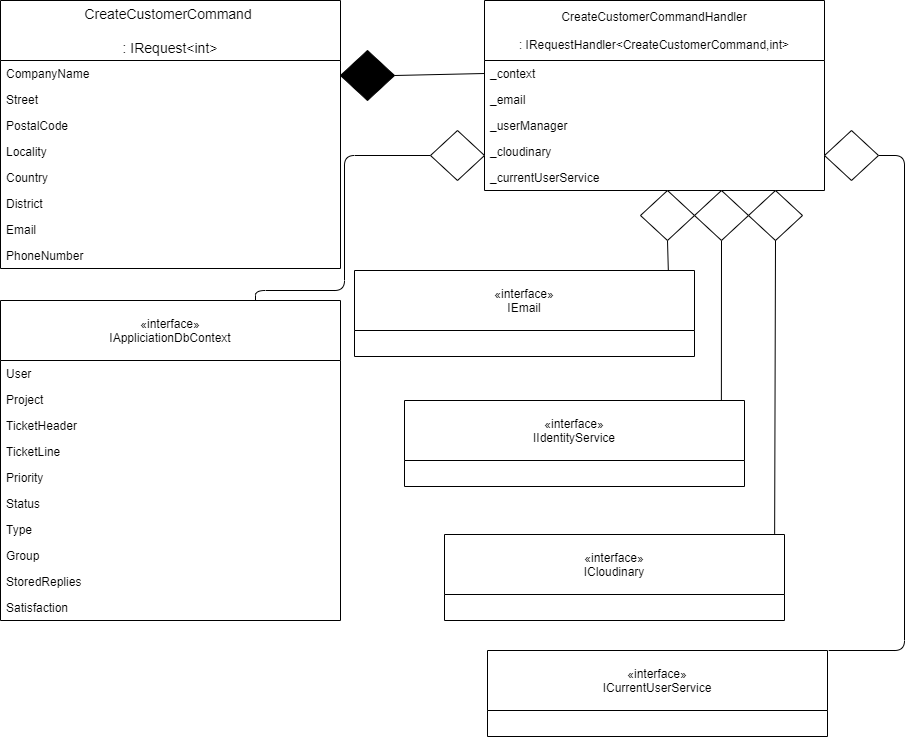

The diagram above was exported from draw.io. Its source (the exported page's mxGraphModel, read from the mxfile embedded in the PNG):
<mxGraphModel dx="2529" dy="821" grid="1" gridSize="10" guides="1" tooltips="1" connect="1" arrows="1" fold="1" page="1" pageScale="1" pageWidth="827" pageHeight="1169" math="0" shadow="0">
  <root>
    <mxCell id="0" />
    <mxCell id="1" parent="0" />
    <mxCell id="cprM1czSTGbPrdzX3GZU-139" value="«interface»&#10;IAppliciationDbContext" style="swimlane;fontStyle=0;childLayout=stackLayout;horizontal=1;startSize=60;fillColor=none;horizontalStack=0;resizeParent=1;resizeParentMax=0;resizeLast=0;collapsible=1;marginBottom=0;" vertex="1" parent="1">
      <mxGeometry x="-1654" y="330" width="340" height="320" as="geometry" />
    </mxCell>
    <mxCell id="cprM1czSTGbPrdzX3GZU-140" value="User" style="text;strokeColor=none;fillColor=none;align=left;verticalAlign=top;spacingLeft=4;spacingRight=4;overflow=hidden;rotatable=0;points=[[0,0.5],[1,0.5]];portConstraint=eastwest;" vertex="1" parent="cprM1czSTGbPrdzX3GZU-139">
      <mxGeometry y="60" width="340" height="26" as="geometry" />
    </mxCell>
    <mxCell id="cprM1czSTGbPrdzX3GZU-141" value="Project" style="text;strokeColor=none;fillColor=none;align=left;verticalAlign=top;spacingLeft=4;spacingRight=4;overflow=hidden;rotatable=0;points=[[0,0.5],[1,0.5]];portConstraint=eastwest;" vertex="1" parent="cprM1czSTGbPrdzX3GZU-139">
      <mxGeometry y="86" width="340" height="26" as="geometry" />
    </mxCell>
    <mxCell id="cprM1czSTGbPrdzX3GZU-142" value="TicketHeader" style="text;strokeColor=none;fillColor=none;align=left;verticalAlign=top;spacingLeft=4;spacingRight=4;overflow=hidden;rotatable=0;points=[[0,0.5],[1,0.5]];portConstraint=eastwest;" vertex="1" parent="cprM1czSTGbPrdzX3GZU-139">
      <mxGeometry y="112" width="340" height="26" as="geometry" />
    </mxCell>
    <mxCell id="cprM1czSTGbPrdzX3GZU-143" value="TicketLine" style="text;strokeColor=none;fillColor=none;align=left;verticalAlign=top;spacingLeft=4;spacingRight=4;overflow=hidden;rotatable=0;points=[[0,0.5],[1,0.5]];portConstraint=eastwest;" vertex="1" parent="cprM1czSTGbPrdzX3GZU-139">
      <mxGeometry y="138" width="340" height="26" as="geometry" />
    </mxCell>
    <mxCell id="cprM1czSTGbPrdzX3GZU-144" value="Priority" style="text;strokeColor=none;fillColor=none;align=left;verticalAlign=top;spacingLeft=4;spacingRight=4;overflow=hidden;rotatable=0;points=[[0,0.5],[1,0.5]];portConstraint=eastwest;" vertex="1" parent="cprM1czSTGbPrdzX3GZU-139">
      <mxGeometry y="164" width="340" height="26" as="geometry" />
    </mxCell>
    <mxCell id="cprM1czSTGbPrdzX3GZU-145" value="Status" style="text;strokeColor=none;fillColor=none;align=left;verticalAlign=top;spacingLeft=4;spacingRight=4;overflow=hidden;rotatable=0;points=[[0,0.5],[1,0.5]];portConstraint=eastwest;" vertex="1" parent="cprM1czSTGbPrdzX3GZU-139">
      <mxGeometry y="190" width="340" height="26" as="geometry" />
    </mxCell>
    <mxCell id="cprM1czSTGbPrdzX3GZU-146" value="Type" style="text;strokeColor=none;fillColor=none;align=left;verticalAlign=top;spacingLeft=4;spacingRight=4;overflow=hidden;rotatable=0;points=[[0,0.5],[1,0.5]];portConstraint=eastwest;" vertex="1" parent="cprM1czSTGbPrdzX3GZU-139">
      <mxGeometry y="216" width="340" height="26" as="geometry" />
    </mxCell>
    <mxCell id="cprM1czSTGbPrdzX3GZU-147" value="Group" style="text;strokeColor=none;fillColor=none;align=left;verticalAlign=top;spacingLeft=4;spacingRight=4;overflow=hidden;rotatable=0;points=[[0,0.5],[1,0.5]];portConstraint=eastwest;" vertex="1" parent="cprM1czSTGbPrdzX3GZU-139">
      <mxGeometry y="242" width="340" height="26" as="geometry" />
    </mxCell>
    <mxCell id="cprM1czSTGbPrdzX3GZU-148" value="StoredReplies" style="text;strokeColor=none;fillColor=none;align=left;verticalAlign=top;spacingLeft=4;spacingRight=4;overflow=hidden;rotatable=0;points=[[0,0.5],[1,0.5]];portConstraint=eastwest;" vertex="1" parent="cprM1czSTGbPrdzX3GZU-139">
      <mxGeometry y="268" width="340" height="26" as="geometry" />
    </mxCell>
    <mxCell id="cprM1czSTGbPrdzX3GZU-149" value="Satisfaction" style="text;strokeColor=none;fillColor=none;align=left;verticalAlign=top;spacingLeft=4;spacingRight=4;overflow=hidden;rotatable=0;points=[[0,0.5],[1,0.5]];portConstraint=eastwest;" vertex="1" parent="cprM1czSTGbPrdzX3GZU-139">
      <mxGeometry y="294" width="340" height="26" as="geometry" />
    </mxCell>
    <mxCell id="cprM1czSTGbPrdzX3GZU-150" value="CreateCustomerCommand &#10;&#10;: IRequest&lt;int&gt;" style="swimlane;fontStyle=0;childLayout=stackLayout;horizontal=1;startSize=60;horizontalStack=0;resizeParent=1;resizeParentMax=0;resizeLast=0;collapsible=1;marginBottom=0;align=center;fontSize=14;" vertex="1" parent="1">
      <mxGeometry x="-1654" y="30" width="340" height="268" as="geometry" />
    </mxCell>
    <mxCell id="cprM1czSTGbPrdzX3GZU-171" value="CompanyName" style="text;strokeColor=none;fillColor=none;align=left;verticalAlign=top;spacingLeft=4;spacingRight=4;overflow=hidden;rotatable=0;points=[[0,0.5],[1,0.5]];portConstraint=eastwest;" vertex="1" parent="cprM1czSTGbPrdzX3GZU-150">
      <mxGeometry y="60" width="340" height="26" as="geometry" />
    </mxCell>
    <mxCell id="cprM1czSTGbPrdzX3GZU-173" value="Street" style="text;strokeColor=none;fillColor=none;align=left;verticalAlign=top;spacingLeft=4;spacingRight=4;overflow=hidden;rotatable=0;points=[[0,0.5],[1,0.5]];portConstraint=eastwest;" vertex="1" parent="cprM1czSTGbPrdzX3GZU-150">
      <mxGeometry y="86" width="340" height="26" as="geometry" />
    </mxCell>
    <mxCell id="cprM1czSTGbPrdzX3GZU-174" value="PostalCode" style="text;strokeColor=none;fillColor=none;align=left;verticalAlign=top;spacingLeft=4;spacingRight=4;overflow=hidden;rotatable=0;points=[[0,0.5],[1,0.5]];portConstraint=eastwest;" vertex="1" parent="cprM1czSTGbPrdzX3GZU-150">
      <mxGeometry y="112" width="340" height="26" as="geometry" />
    </mxCell>
    <mxCell id="cprM1czSTGbPrdzX3GZU-175" value="Locality" style="text;strokeColor=none;fillColor=none;align=left;verticalAlign=top;spacingLeft=4;spacingRight=4;overflow=hidden;rotatable=0;points=[[0,0.5],[1,0.5]];portConstraint=eastwest;" vertex="1" parent="cprM1czSTGbPrdzX3GZU-150">
      <mxGeometry y="138" width="340" height="26" as="geometry" />
    </mxCell>
    <mxCell id="cprM1czSTGbPrdzX3GZU-176" value="Country" style="text;strokeColor=none;fillColor=none;align=left;verticalAlign=top;spacingLeft=4;spacingRight=4;overflow=hidden;rotatable=0;points=[[0,0.5],[1,0.5]];portConstraint=eastwest;" vertex="1" parent="cprM1czSTGbPrdzX3GZU-150">
      <mxGeometry y="164" width="340" height="26" as="geometry" />
    </mxCell>
    <mxCell id="cprM1czSTGbPrdzX3GZU-177" value="District" style="text;strokeColor=none;fillColor=none;align=left;verticalAlign=top;spacingLeft=4;spacingRight=4;overflow=hidden;rotatable=0;points=[[0,0.5],[1,0.5]];portConstraint=eastwest;" vertex="1" parent="cprM1czSTGbPrdzX3GZU-150">
      <mxGeometry y="190" width="340" height="26" as="geometry" />
    </mxCell>
    <mxCell id="cprM1czSTGbPrdzX3GZU-178" value="Email" style="text;strokeColor=none;fillColor=none;align=left;verticalAlign=top;spacingLeft=4;spacingRight=4;overflow=hidden;rotatable=0;points=[[0,0.5],[1,0.5]];portConstraint=eastwest;" vertex="1" parent="cprM1czSTGbPrdzX3GZU-150">
      <mxGeometry y="216" width="340" height="26" as="geometry" />
    </mxCell>
    <mxCell id="cprM1czSTGbPrdzX3GZU-179" value="PhoneNumber" style="text;strokeColor=none;fillColor=none;align=left;verticalAlign=top;spacingLeft=4;spacingRight=4;overflow=hidden;rotatable=0;points=[[0,0.5],[1,0.5]];portConstraint=eastwest;" vertex="1" parent="cprM1czSTGbPrdzX3GZU-150">
      <mxGeometry y="242" width="340" height="26" as="geometry" />
    </mxCell>
    <mxCell id="cprM1czSTGbPrdzX3GZU-151" value="CreateCustomerCommandHandler&#10;&#10;: IRequestHandler&lt;CreateCustomerCommand,int&gt;" style="swimlane;fontStyle=0;childLayout=stackLayout;horizontal=1;startSize=60;fillColor=none;horizontalStack=0;resizeParent=1;resizeParentMax=0;resizeLast=0;collapsible=1;marginBottom=0;" vertex="1" parent="1">
      <mxGeometry x="-1170" y="30" width="340" height="190" as="geometry" />
    </mxCell>
    <mxCell id="cprM1czSTGbPrdzX3GZU-152" value="_context" style="text;strokeColor=none;fillColor=none;align=left;verticalAlign=top;spacingLeft=4;spacingRight=4;overflow=hidden;rotatable=0;points=[[0,0.5],[1,0.5]];portConstraint=eastwest;" vertex="1" parent="cprM1czSTGbPrdzX3GZU-151">
      <mxGeometry y="60" width="340" height="26" as="geometry" />
    </mxCell>
    <mxCell id="cprM1czSTGbPrdzX3GZU-153" value="_email" style="text;strokeColor=none;fillColor=none;align=left;verticalAlign=top;spacingLeft=4;spacingRight=4;overflow=hidden;rotatable=0;points=[[0,0.5],[1,0.5]];portConstraint=eastwest;" vertex="1" parent="cprM1czSTGbPrdzX3GZU-151">
      <mxGeometry y="86" width="340" height="26" as="geometry" />
    </mxCell>
    <mxCell id="cprM1czSTGbPrdzX3GZU-154" value="_userManager" style="text;strokeColor=none;fillColor=none;align=left;verticalAlign=top;spacingLeft=4;spacingRight=4;overflow=hidden;rotatable=0;points=[[0,0.5],[1,0.5]];portConstraint=eastwest;" vertex="1" parent="cprM1czSTGbPrdzX3GZU-151">
      <mxGeometry y="112" width="340" height="26" as="geometry" />
    </mxCell>
    <mxCell id="cprM1czSTGbPrdzX3GZU-155" value="_cloudinary" style="text;strokeColor=none;fillColor=none;align=left;verticalAlign=top;spacingLeft=4;spacingRight=4;overflow=hidden;rotatable=0;points=[[0,0.5],[1,0.5]];portConstraint=eastwest;" vertex="1" parent="cprM1czSTGbPrdzX3GZU-151">
      <mxGeometry y="138" width="340" height="26" as="geometry" />
    </mxCell>
    <mxCell id="cprM1czSTGbPrdzX3GZU-172" value="_currentUserService" style="text;strokeColor=none;fillColor=none;align=left;verticalAlign=top;spacingLeft=4;spacingRight=4;overflow=hidden;rotatable=0;points=[[0,0.5],[1,0.5]];portConstraint=eastwest;" vertex="1" parent="cprM1czSTGbPrdzX3GZU-151">
      <mxGeometry y="164" width="340" height="26" as="geometry" />
    </mxCell>
    <mxCell id="cprM1czSTGbPrdzX3GZU-158" value="" style="endArrow=none;html=1;entryX=0;entryY=0.5;entryDx=0;entryDy=0;exitX=1;exitY=0.5;exitDx=0;exitDy=0;exitPerimeter=0;" edge="1" parent="1" source="cprM1czSTGbPrdzX3GZU-159" target="cprM1czSTGbPrdzX3GZU-152">
      <mxGeometry width="50" height="50" relative="1" as="geometry">
        <mxPoint x="-1260" y="103" as="sourcePoint" />
        <mxPoint x="-1130" y="360" as="targetPoint" />
      </mxGeometry>
    </mxCell>
    <mxCell id="cprM1czSTGbPrdzX3GZU-159" value="" style="strokeWidth=1;html=1;shape=mxgraph.flowchart.decision;whiteSpace=wrap;fillColor=#000000;" vertex="1" parent="1">
      <mxGeometry x="-1314" y="80" width="54" height="50" as="geometry" />
    </mxCell>
    <mxCell id="cprM1czSTGbPrdzX3GZU-160" value="" style="endArrow=none;html=1;entryX=0.75;entryY=0;entryDx=0;entryDy=0;exitX=0;exitY=0.5;exitDx=0;exitDy=0;exitPerimeter=0;" edge="1" parent="1" source="cprM1czSTGbPrdzX3GZU-161" target="cprM1czSTGbPrdzX3GZU-139">
      <mxGeometry width="50" height="50" relative="1" as="geometry">
        <mxPoint x="-1260" y="203" as="sourcePoint" />
        <mxPoint x="-1324" y="420" as="targetPoint" />
        <Array as="points">
          <mxPoint x="-1310" y="185" />
          <mxPoint x="-1310" y="320" />
          <mxPoint x="-1399" y="320" />
        </Array>
      </mxGeometry>
    </mxCell>
    <mxCell id="cprM1czSTGbPrdzX3GZU-161" value="" style="strokeWidth=1;html=1;shape=mxgraph.flowchart.decision;whiteSpace=wrap;" vertex="1" parent="1">
      <mxGeometry x="-1224" y="160" width="54" height="50" as="geometry" />
    </mxCell>
    <mxCell id="cprM1czSTGbPrdzX3GZU-162" value="" style="endArrow=none;html=1;entryX=0.923;entryY=-0.002;entryDx=0;entryDy=0;exitX=0.5;exitY=1;exitDx=0;exitDy=0;exitPerimeter=0;entryPerimeter=0;" edge="1" parent="1" source="cprM1czSTGbPrdzX3GZU-163" target="cprM1czSTGbPrdzX3GZU-157">
      <mxGeometry width="50" height="50" relative="1" as="geometry">
        <mxPoint x="-1096" y="237" as="sourcePoint" />
        <mxPoint x="-776" y="354" as="targetPoint" />
      </mxGeometry>
    </mxCell>
    <mxCell id="cprM1czSTGbPrdzX3GZU-163" value="" style="strokeWidth=1;html=1;shape=mxgraph.flowchart.decision;whiteSpace=wrap;" vertex="1" parent="1">
      <mxGeometry x="-1014" y="220" width="54" height="50" as="geometry" />
    </mxCell>
    <mxCell id="cprM1czSTGbPrdzX3GZU-164" value="" style="endArrow=none;html=1;entryX=0.932;entryY=0;entryDx=0;entryDy=0;exitX=0.5;exitY=1;exitDx=0;exitDy=0;exitPerimeter=0;entryPerimeter=0;" edge="1" parent="1" source="cprM1czSTGbPrdzX3GZU-165" target="cprM1czSTGbPrdzX3GZU-156">
      <mxGeometry width="50" height="50" relative="1" as="geometry">
        <mxPoint x="-1042" y="237" as="sourcePoint" />
        <mxPoint x="-876.0000000000002" y="330" as="targetPoint" />
      </mxGeometry>
    </mxCell>
    <mxCell id="cprM1czSTGbPrdzX3GZU-165" value="" style="strokeWidth=1;html=1;shape=mxgraph.flowchart.decision;whiteSpace=wrap;" vertex="1" parent="1">
      <mxGeometry x="-960" y="220" width="54" height="50" as="geometry" />
    </mxCell>
    <mxCell id="cprM1czSTGbPrdzX3GZU-166" value="" style="strokeWidth=1;html=1;shape=mxgraph.flowchart.decision;whiteSpace=wrap;" vertex="1" parent="1">
      <mxGeometry x="-906" y="220" width="54" height="50" as="geometry" />
    </mxCell>
    <mxCell id="cprM1czSTGbPrdzX3GZU-167" value="" style="endArrow=none;html=1;exitX=0.5;exitY=1;exitDx=0;exitDy=0;exitPerimeter=0;entryX=0.971;entryY=-0.008;entryDx=0;entryDy=0;entryPerimeter=0;" edge="1" parent="1" source="cprM1czSTGbPrdzX3GZU-166" target="cprM1czSTGbPrdzX3GZU-138">
      <mxGeometry width="50" height="50" relative="1" as="geometry">
        <mxPoint x="-1018" y="236" as="sourcePoint" />
        <mxPoint x="-879" y="550" as="targetPoint" />
      </mxGeometry>
    </mxCell>
    <mxCell id="cprM1czSTGbPrdzX3GZU-157" value="«interface»&#10;IEmail" style="swimlane;fontStyle=0;childLayout=stackLayout;horizontal=1;startSize=60;fillColor=none;horizontalStack=0;resizeParent=1;resizeParentMax=0;resizeLast=0;collapsible=1;marginBottom=0;" vertex="1" parent="1">
      <mxGeometry x="-1300" y="300" width="340" height="86" as="geometry" />
    </mxCell>
    <mxCell id="cprM1czSTGbPrdzX3GZU-156" value="«interface»&#10;IIdentityService" style="swimlane;fontStyle=0;childLayout=stackLayout;horizontal=1;startSize=60;fillColor=none;horizontalStack=0;resizeParent=1;resizeParentMax=0;resizeLast=0;collapsible=1;marginBottom=0;" vertex="1" parent="1">
      <mxGeometry x="-1250" y="430" width="340" height="86" as="geometry" />
    </mxCell>
    <mxCell id="cprM1czSTGbPrdzX3GZU-138" value="«interface»&#10;ICloudinary" style="swimlane;fontStyle=0;childLayout=stackLayout;horizontal=1;startSize=60;fillColor=none;horizontalStack=0;resizeParent=1;resizeParentMax=0;resizeLast=0;collapsible=1;marginBottom=0;" vertex="1" parent="1">
      <mxGeometry x="-1210" y="564" width="340" height="86" as="geometry" />
    </mxCell>
    <mxCell id="cprM1czSTGbPrdzX3GZU-168" value="«interface»&#10;ICurrentUserService" style="swimlane;fontStyle=0;childLayout=stackLayout;horizontal=1;startSize=60;fillColor=none;horizontalStack=0;resizeParent=1;resizeParentMax=0;resizeLast=0;collapsible=1;marginBottom=0;" vertex="1" parent="1">
      <mxGeometry x="-1167" y="680" width="340" height="86" as="geometry" />
    </mxCell>
    <mxCell id="cprM1czSTGbPrdzX3GZU-169" value="" style="endArrow=none;html=1;exitX=1;exitY=0.5;exitDx=0;exitDy=0;exitPerimeter=0;entryX=0.971;entryY=-0.008;entryDx=0;entryDy=0;entryPerimeter=0;" edge="1" source="cprM1czSTGbPrdzX3GZU-170" parent="1">
      <mxGeometry width="50" height="50" relative="1" as="geometry">
        <mxPoint x="-964" y="352.69" as="sourcePoint" />
        <mxPoint x="-825.8600000000001" y="680.0020000000002" as="targetPoint" />
        <Array as="points">
          <mxPoint x="-750" y="185" />
          <mxPoint x="-750" y="680" />
        </Array>
      </mxGeometry>
    </mxCell>
    <mxCell id="cprM1czSTGbPrdzX3GZU-170" value="" style="strokeWidth=1;html=1;shape=mxgraph.flowchart.decision;whiteSpace=wrap;" vertex="1" parent="1">
      <mxGeometry x="-830" y="160" width="54" height="50" as="geometry" />
    </mxCell>
  </root>
</mxGraphModel>